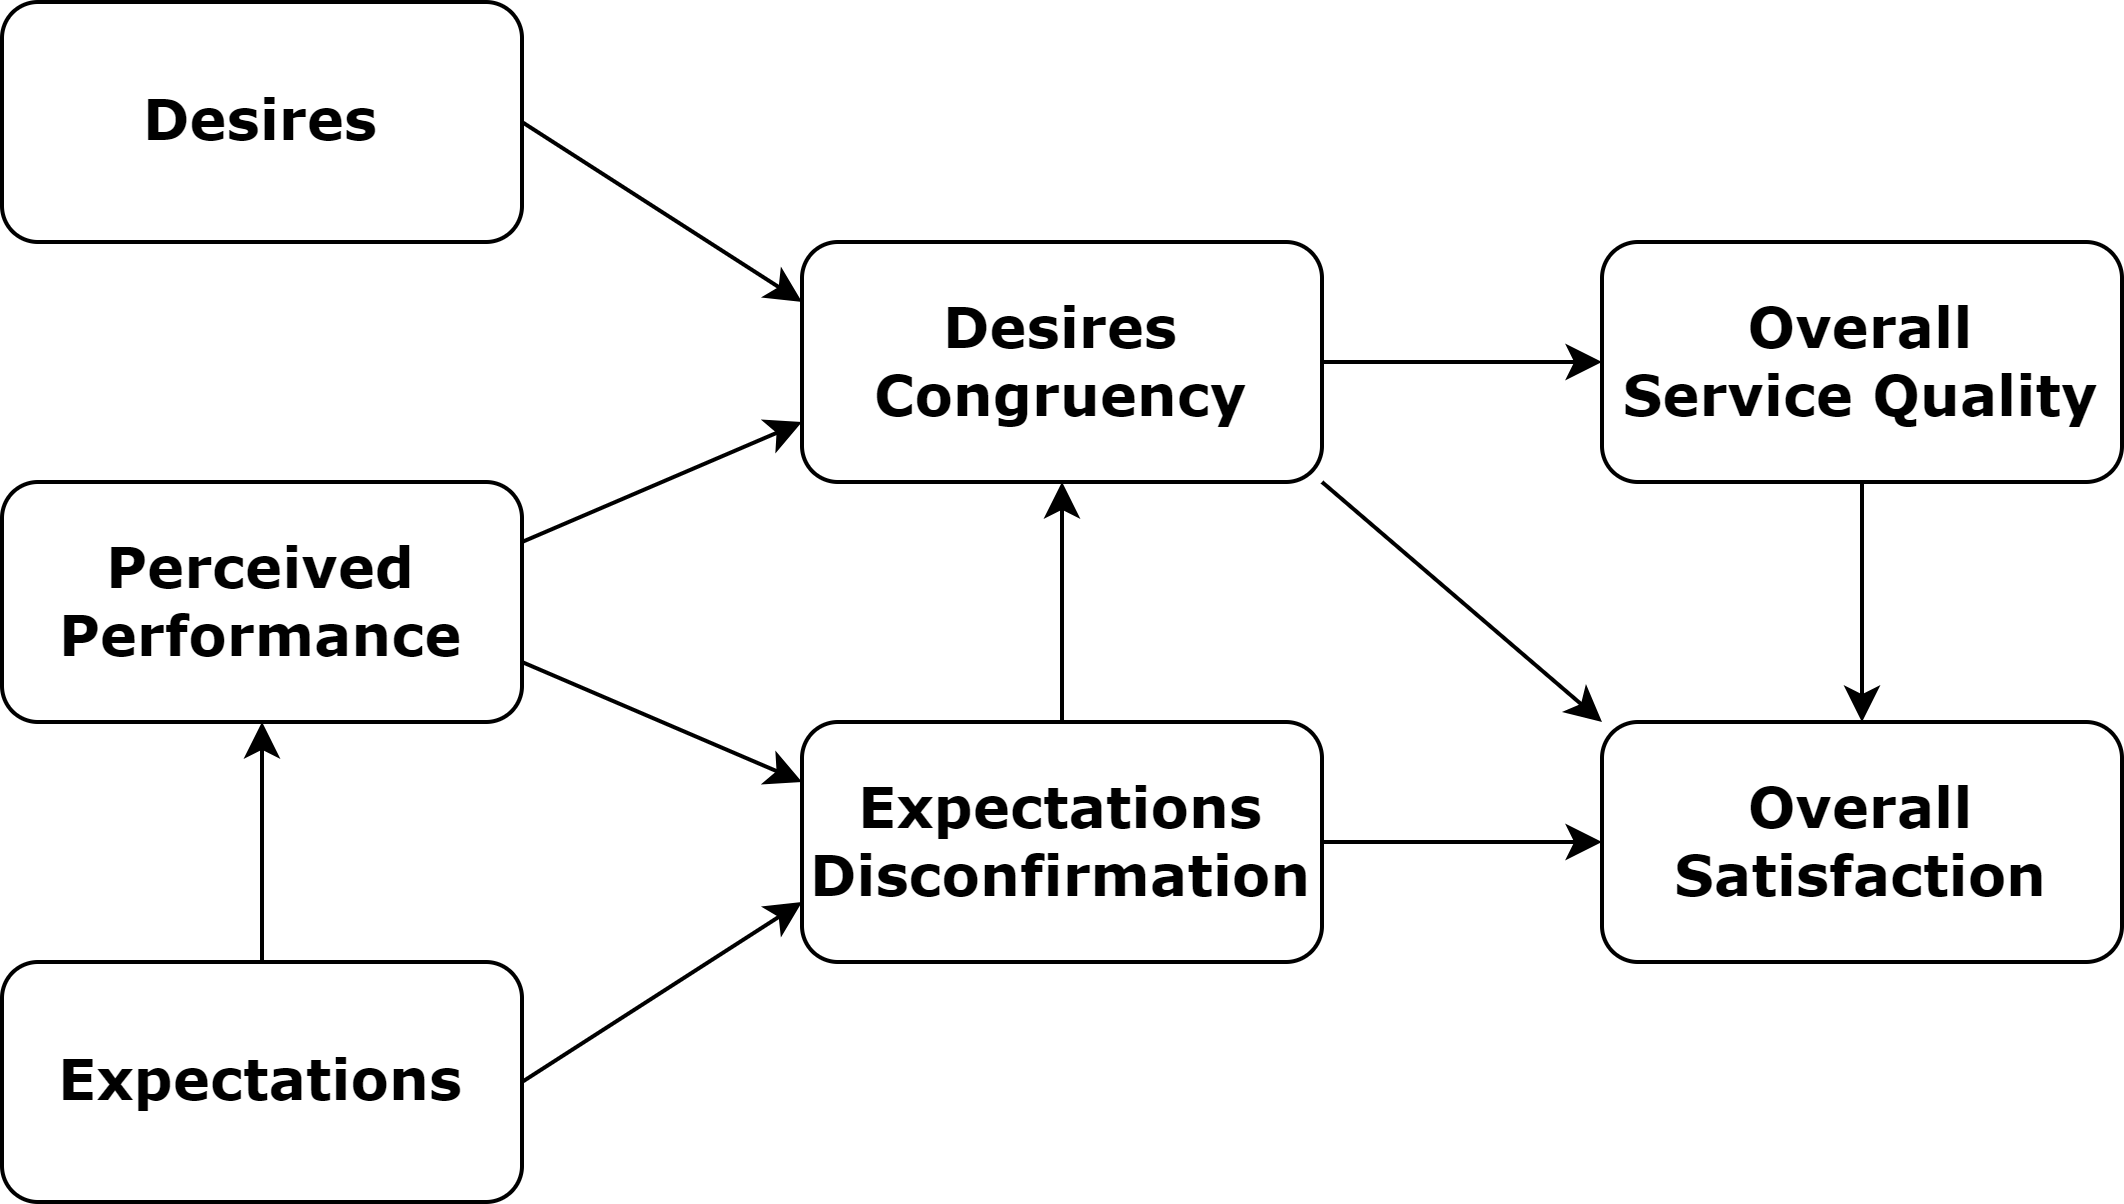

The diagram above was exported from draw.io. Its source (the exported page's mxGraphModel, read from the mxfile embedded in the PNG):
<mxGraphModel dx="1992" dy="1245" grid="1" gridSize="10" guides="1" tooltips="1" connect="1" arrows="1" fold="1" page="1" pageScale="1" pageWidth="827" pageHeight="1169" math="0" shadow="0">
  <root>
    <mxCell id="0" />
    <mxCell id="1" parent="0" />
    <mxCell id="mtzoFDz9the7qMpzdbb8-5" style="rounded=0;orthogonalLoop=1;jettySize=auto;html=1;exitX=1;exitY=0.25;exitDx=0;exitDy=0;entryX=0;entryY=0.75;entryDx=0;entryDy=0;" edge="1" parent="1" source="zTWVgLhGbqfDf-FX1xXR-1" target="zTWVgLhGbqfDf-FX1xXR-4">
      <mxGeometry relative="1" as="geometry" />
    </mxCell>
    <mxCell id="zTWVgLhGbqfDf-FX1xXR-1" value="&lt;b&gt;&lt;font style=&quot;font-size: 14px;&quot; face=&quot;Verdana&quot;&gt;Perceived Performance&lt;/font&gt;&lt;/b&gt;" style="rounded=1;whiteSpace=wrap;html=1;" parent="1" vertex="1">
      <mxGeometry x="40" y="160" width="130" height="60" as="geometry" />
    </mxCell>
    <mxCell id="zTWVgLhGbqfDf-FX1xXR-9" value="" style="rounded=0;orthogonalLoop=1;jettySize=auto;html=1;entryX=0;entryY=0.25;entryDx=0;entryDy=0;exitX=1;exitY=0.5;exitDx=0;exitDy=0;" parent="1" source="zTWVgLhGbqfDf-FX1xXR-2" target="zTWVgLhGbqfDf-FX1xXR-4" edge="1">
      <mxGeometry relative="1" as="geometry" />
    </mxCell>
    <mxCell id="zTWVgLhGbqfDf-FX1xXR-2" value="&lt;b&gt;&lt;font style=&quot;font-size: 14px;&quot; face=&quot;Verdana&quot;&gt;Desires&lt;/font&gt;&lt;/b&gt;" style="rounded=1;whiteSpace=wrap;html=1;" parent="1" vertex="1">
      <mxGeometry x="40" y="40" width="130" height="60" as="geometry" />
    </mxCell>
    <mxCell id="mtzoFDz9the7qMpzdbb8-1" value="" style="edgeStyle=orthogonalEdgeStyle;rounded=0;orthogonalLoop=1;jettySize=auto;html=1;" edge="1" parent="1" source="zTWVgLhGbqfDf-FX1xXR-3" target="zTWVgLhGbqfDf-FX1xXR-1">
      <mxGeometry relative="1" as="geometry" />
    </mxCell>
    <mxCell id="mtzoFDz9the7qMpzdbb8-7" style="rounded=0;orthogonalLoop=1;jettySize=auto;html=1;entryX=0;entryY=0.75;entryDx=0;entryDy=0;exitX=1;exitY=0.5;exitDx=0;exitDy=0;" edge="1" parent="1" source="zTWVgLhGbqfDf-FX1xXR-3" target="zTWVgLhGbqfDf-FX1xXR-5">
      <mxGeometry relative="1" as="geometry">
        <mxPoint x="170" y="280" as="sourcePoint" />
      </mxGeometry>
    </mxCell>
    <mxCell id="zTWVgLhGbqfDf-FX1xXR-3" value="&lt;b&gt;&lt;font style=&quot;font-size: 14px;&quot; face=&quot;Verdana&quot;&gt;Expectations&lt;/font&gt;&lt;/b&gt;" style="rounded=1;whiteSpace=wrap;html=1;" parent="1" vertex="1">
      <mxGeometry x="40" y="280" width="130" height="60" as="geometry" />
    </mxCell>
    <mxCell id="zTWVgLhGbqfDf-FX1xXR-14" value="" style="edgeStyle=orthogonalEdgeStyle;rounded=0;orthogonalLoop=1;jettySize=auto;html=1;" parent="1" source="zTWVgLhGbqfDf-FX1xXR-4" target="zTWVgLhGbqfDf-FX1xXR-6" edge="1">
      <mxGeometry relative="1" as="geometry" />
    </mxCell>
    <mxCell id="mtzoFDz9the7qMpzdbb8-3" style="rounded=0;orthogonalLoop=1;jettySize=auto;html=1;exitX=1;exitY=1;exitDx=0;exitDy=0;entryX=0;entryY=0;entryDx=0;entryDy=0;" edge="1" parent="1" source="zTWVgLhGbqfDf-FX1xXR-4" target="zTWVgLhGbqfDf-FX1xXR-7">
      <mxGeometry relative="1" as="geometry" />
    </mxCell>
    <mxCell id="zTWVgLhGbqfDf-FX1xXR-4" value="&lt;b&gt;&lt;font style=&quot;font-size: 14px;&quot; face=&quot;Verdana&quot;&gt;Desires Congruency&lt;/font&gt;&lt;/b&gt;" style="rounded=1;whiteSpace=wrap;html=1;" parent="1" vertex="1">
      <mxGeometry x="240" y="100" width="130" height="60" as="geometry" />
    </mxCell>
    <mxCell id="zTWVgLhGbqfDf-FX1xXR-13" value="" style="edgeStyle=orthogonalEdgeStyle;rounded=0;orthogonalLoop=1;jettySize=auto;html=1;" parent="1" source="zTWVgLhGbqfDf-FX1xXR-5" target="zTWVgLhGbqfDf-FX1xXR-7" edge="1">
      <mxGeometry relative="1" as="geometry" />
    </mxCell>
    <mxCell id="mtzoFDz9the7qMpzdbb8-6" value="" style="edgeStyle=orthogonalEdgeStyle;rounded=0;orthogonalLoop=1;jettySize=auto;html=1;" edge="1" parent="1" source="zTWVgLhGbqfDf-FX1xXR-5" target="zTWVgLhGbqfDf-FX1xXR-4">
      <mxGeometry relative="1" as="geometry" />
    </mxCell>
    <mxCell id="zTWVgLhGbqfDf-FX1xXR-5" value="&lt;b&gt;&lt;font style=&quot;font-size: 14px;&quot; face=&quot;Verdana&quot;&gt;Expectations Disconfirmation&lt;/font&gt;&lt;/b&gt;" style="rounded=1;whiteSpace=wrap;html=1;" parent="1" vertex="1">
      <mxGeometry x="240" y="220" width="130" height="60" as="geometry" />
    </mxCell>
    <mxCell id="mtzoFDz9the7qMpzdbb8-4" style="edgeStyle=orthogonalEdgeStyle;rounded=0;orthogonalLoop=1;jettySize=auto;html=1;exitX=0.5;exitY=1;exitDx=0;exitDy=0;entryX=0.5;entryY=0;entryDx=0;entryDy=0;" edge="1" parent="1" source="zTWVgLhGbqfDf-FX1xXR-6" target="zTWVgLhGbqfDf-FX1xXR-7">
      <mxGeometry relative="1" as="geometry" />
    </mxCell>
    <mxCell id="zTWVgLhGbqfDf-FX1xXR-6" value="&lt;b&gt;&lt;font style=&quot;font-size: 14px;&quot; face=&quot;Verdana&quot;&gt;Overall &lt;br&gt;Service Quality&lt;/font&gt;&lt;/b&gt;" style="rounded=1;whiteSpace=wrap;html=1;" parent="1" vertex="1">
      <mxGeometry x="440" y="100" width="130" height="60" as="geometry" />
    </mxCell>
    <mxCell id="zTWVgLhGbqfDf-FX1xXR-7" value="&lt;b&gt;&lt;font style=&quot;font-size: 14px;&quot; face=&quot;Verdana&quot;&gt;Overall Satisfaction&lt;/font&gt;&lt;/b&gt;" style="rounded=1;whiteSpace=wrap;html=1;" parent="1" vertex="1">
      <mxGeometry x="440" y="220" width="130" height="60" as="geometry" />
    </mxCell>
    <mxCell id="zTWVgLhGbqfDf-FX1xXR-12" value="" style="rounded=0;orthogonalLoop=1;jettySize=auto;html=1;entryX=0;entryY=0.25;entryDx=0;entryDy=0;exitX=1;exitY=0.75;exitDx=0;exitDy=0;" parent="1" source="zTWVgLhGbqfDf-FX1xXR-1" target="zTWVgLhGbqfDf-FX1xXR-5" edge="1">
      <mxGeometry relative="1" as="geometry">
        <mxPoint x="170" y="200" as="sourcePoint" />
        <mxPoint x="250" y="140" as="targetPoint" />
      </mxGeometry>
    </mxCell>
  </root>
</mxGraphModel>